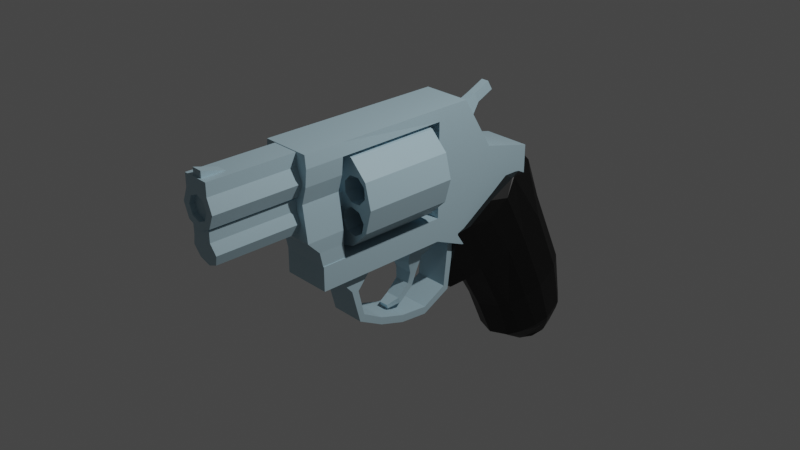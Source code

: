 # Source: Revolver_01.blend  (saved by Blender 2.90.8; exported with 4.5.12 LTS)
import bpy
from mathutils import Matrix  # noqa: F401  (used for matrix-valued properties, if any)

bpy.ops.wm.read_factory_settings(use_empty=True)
scene = bpy.context.scene
scene.name = 'Scene'

# ---- collections
col_collection = bpy.data.collections.new('Collection'); scene.collection.children.link(col_collection)

# ---- materials (node trees are filled in below, after node groups)
mat_blue_pistol_02 = bpy.data.materials.new('Blue_Pistol_02')
mat_blue_pistol_02.use_transparent_shadow = False
mat_black_pistol_02 = bpy.data.materials.new('Black_Pistol_02')
mat_black_pistol_02.use_transparent_shadow = False

# ---- material node trees
mat_blue_pistol_02.use_nodes = True; mat_blue_pistol_02.node_tree.nodes.clear()
_N = mat_blue_pistol_02.node_tree.nodes; _L = mat_blue_pistol_02.node_tree.links
n0 = _N.new('ShaderNodeBsdfPrincipled'); n0.name = 'Principled BSDF'; n0.location = (10, 300)
n0.distribution = 'GGX'
n0.subsurface_method = 'BURLEY'
n0.inputs[0].default_value = (0.4302, 0.6058, 0.686, 1.0)
n0.inputs[3].default_value = 1.45
n0.inputs[27].default_value = (0.0, 0.0, 0.0, 1.0)
n0.inputs[28].default_value = 1.0
n1 = _N.new('ShaderNodeOutputMaterial'); n1.name = 'Material Output'; n1.location = (300, 300)
_L.new(n0.outputs[0], n1.inputs[0])
n1.is_active_output = True
mat_black_pistol_02.use_nodes = True; mat_black_pistol_02.node_tree.nodes.clear()
_N = mat_black_pistol_02.node_tree.nodes; _L = mat_black_pistol_02.node_tree.links
n0 = _N.new('ShaderNodeBsdfPrincipled'); n0.name = 'Principled BSDF'; n0.location = (10, 300)
n0.distribution = 'GGX'
n0.subsurface_method = 'BURLEY'
n0.inputs[0].default_value = (0.0, 0.0, 0.0, 1.0)
n0.inputs[3].default_value = 1.45
n0.inputs[27].default_value = (0.0, 0.0, 0.0, 1.0)
n0.inputs[28].default_value = 1.0
n1 = _N.new('ShaderNodeOutputMaterial'); n1.name = 'Material Output'; n1.location = (300, 300)
_L.new(n0.outputs[0], n1.inputs[0])
n1.is_active_output = True

# ---- world
world_world = bpy.data.worlds.new('World'); scene.world = world_world
world_world.use_nodes = True; world_world.node_tree.nodes.clear()
_N = world_world.node_tree.nodes; _L = world_world.node_tree.links
n0 = _N.new('ShaderNodeOutputWorld'); n0.name = 'World Output'; n0.location = (300, 300)
n1 = _N.new('ShaderNodeBackground'); n1.name = 'Background'; n1.location = (10, 300)
n1.inputs[0].default_value = (0.05088, 0.05088, 0.05088, 1.0)
_L.new(n1.outputs[0], n0.inputs[0])
n0.is_active_output = True
world_world.color = (0.05088, 0.05088, 0.05088)
world_world.use_sun_shadow = False
world_world.sun_shadow_jitter_overblur = 0.0

# ---- cameras
cam_camera = bpy.data.cameras.new('Camera')
cam_camera.clip_end = 100.0
cam_camera.ortho_scale = 7.314

# ---- lights
light_light = bpy.data.lights.new('Light', 'POINT')
light_light.transmission_factor = 0.0
light_light.energy = 1000.0
light_light.shadow_soft_size = 0.1
light_light.shadow_maximum_resolution = 0.006
light_light.use_absolute_resolution = True

# ---- meshes
me_cylinder_002 = bpy.data.meshes.new('Cylinder.002')
me_cylinder_002.from_pydata([(0.001238, -1.347, 0.6415), (0.001238, -2.339, 0.6388), (0.1189, -1.347, 0.5928), (0.1189, -2.33, 0.5909), (0.1677, -1.347, 0.4751), (0.1677, -2.309, 0.4751), (0.1189, -1.347, 0.3574), (0.1189, -2.287, 0.3593), (0.001238, -1.347, 0.3086), (0.001238, -2.279, 0.3114), (-0.1165, -1.347, 0.3574), (-0.1165, -2.287, 0.3593), (-0.1652, -1.347, 0.4751), (-0.1652, -2.309, 0.4751), (-0.1165, -1.347, 0.5928), (-0.1165, -2.33, 0.5909), (0.001238, -1.347, 0.7572), (0.1189, -1.347, 0.7084), (0.1189, -2.33, 0.7065), (0.001238, -2.339, 0.7544), (-0.1165, -2.33, 0.7065), (-0.1165, -1.347, 0.7084), (0.001238, 2.36, -1.992), (0.001238, 2.083, -0.3339), (0.1419, 2.322, -2.004), (0.245, 2.22, -2.034), (0.3686, 1.784, -0.4686), (0.2827, 2.079, -2.076), (0.4255, 1.485, -0.6032), (0.245, 1.939, -2.117), (0.1419, 1.837, -2.148), (0.2721, 0.9662, -0.8365), (0.001238, 1.799, -2.159), (0.001238, 0.886, -0.8726), (-0.1395, 1.837, -2.148), (-0.2696, 0.9662, -0.8365), (-0.2425, 1.939, -2.117), (-0.2802, 2.079, -2.076), (-0.423, 1.485, -0.6032), (-0.2425, 2.22, -2.034), (-0.3661, 1.784, -0.4686), (-0.1395, 2.322, -2.004), (0.001238, 2.404, -1.834), (0.1896, 1.707, -2.05), (0.001238, 1.657, -2.066), (-0.1871, 1.707, -2.05), (0.3724, 2.225, -1.709), (0.4298, 1.969, -1.792), (0.2155, 1.526, -1.936), (0.001238, 1.458, -1.958), (-0.213, 1.526, -1.936), (-0.4273, 1.969, -1.792), (-0.3699, 2.225, -1.709), (0.001238, 2.48, -1.626), (0.001238, 2.404, -1.056), (0.398, 2.075, -1.166), (0.4594, 1.768, -1.275), (0.2303, 1.324, -1.465), (0.001238, 1.242, -1.494), (-0.2278, 1.324, -1.465), (-0.4569, 1.768, -1.275), (-0.3955, 2.075, -1.166), (0.001238, 1.894, 0.1666), (0.2721, 0.5873, -0.2729), (0.001238, 0.5071, -0.3722), (-0.2696, 0.5873, -0.2729), (-0.08657, 0.6182, -0.9932), (0.1333, 0.6349, -0.9857), (-0.04306, 0.6349, -0.9857), (-0.08657, 0.539, -0.8887), (0.1333, 0.5558, -0.868), (-0.04306, 0.5558, -0.868), (0.2224, 0.8006, -0.9111), (0.001238, 0.7521, -0.9329), (-0.2199, 0.8006, -0.9111), (0.001238, 0.523, -0.6305), (0.2224, 0.5715, -0.5705), (-0.2199, 0.5715, -0.5705), (0.1149, 2.04, -0.3532), (0.2705, 1.922, -0.4063), (0.3872, 1.283, -0.6939), (0.3258, 1.088, -0.7816), (-0.3234, 1.088, -0.7816), (-0.3847, 1.283, -0.6939), (-0.2681, 1.922, -0.4063), (-0.1124, 2.04, -0.3532), (0.2775, 2.312, -1.763), (0.08751, 2.359, -1.922), (0.2738, 2.219, -1.984), (0.3535, 2.222, -1.786), (0.3155, 2.063, -2.032), (0.4092, 1.993, -1.855), (0.382, 1.867, -1.896), (0.2287, 1.838, -2.082), (-0.3795, 1.867, -1.896), (-0.2262, 1.838, -2.082), (-0.313, 2.063, -2.032), (-0.4068, 1.993, -1.855), (-0.2713, 2.219, -1.984), (-0.351, 2.222, -1.786), (-0.275, 2.312, -1.763), (-0.08504, 2.359, -1.922), (0.1161, 2.444, -1.638), (0.2833, 2.331, -1.675), (0.3954, 1.816, -1.842), (0.3043, 1.632, -1.902), (-0.3018, 1.632, -1.902), (-0.393, 1.816, -1.842), (-0.2808, 2.331, -1.675), (-0.1136, 2.444, -1.638), (0.132, 2.357, -1.073), (0.2892, 2.235, -1.114), (0.4183, 1.563, -1.348), (0.3195, 1.397, -1.422), (-0.317, 1.397, -1.422), (-0.4159, 1.563, -1.348), (-0.2868, 2.235, -1.114), (-0.1295, 2.357, -1.073), (0.2466, 1.729, 0.0708), (0.1142, 1.851, 0.1473), (0.3633, 1.3, 0.1705), (0.3686, 1.323, 0.1825), (0.3615, 0.9817, 0.01182), (0.4255, 1.163, 0.00301), (0.3837, 0.9516, -0.1912), (0.3261, 0.7098, -0.2124), (-0.3812, 0.9516, -0.1912), (-0.3236, 0.7098, -0.2124), (-0.3591, 0.9817, 0.01182), (-0.423, 1.163, 0.003009), (-0.3609, 1.3, 0.1705), (-0.3661, 1.323, 0.1825), (-0.2441, 1.729, 0.0708), (-0.1118, 1.851, 0.1473), (-0.266, 0.2872, -0.2627), (-0.266, 0.2872, 1.182), (-0.266, 1.596, -0.423), (-0.266, 1.596, 0.4409), (0.2685, 0.2872, -0.2627), (0.2685, 0.2872, 1.182), (0.2685, 1.596, -0.423), (0.2685, 1.596, 0.4409), (-0.266, 0.6545, -0.423), (-0.266, 0.6545, 1.182), (0.2685, 0.6545, -0.423), (0.2685, 0.6545, 1.182), (-0.266, 1.02, 0.5886), (0.2685, 1.02, -0.423), (-0.266, 1.02, -0.423), (0.2685, 1.02, 0.5886), (-0.266, 0.2872, 1.047), (-0.266, 1.596, 0.3681), (0.2685, 1.596, 0.3681), (0.2685, 0.2872, 1.047), (0.2685, 0.6545, 1.047), (-0.266, 0.6545, 1.047), (0.2685, 1.02, 0.5035), (-0.266, 1.02, 0.5035), (-0.266, 1.596, -0.1951), (0.2685, 1.596, -0.1951), (0.2685, 0.2872, 0.0003523), (0.2685, 0.6545, 0.0003523), (-0.266, 0.6545, 0.0003523), (0.2685, 1.02, -0.1561), (-0.266, 1.02, -0.1561), (-0.266, 0.2872, 0.0003523), (-0.2816, -1.389, 1.047), (-0.266, -1.389, 1.182), (0.2685, -1.214, 0.0003523), (0.2685, -1.214, -0.2627), (-0.266, -1.214, -0.2627), (0.2685, -1.389, 1.182), (0.284, -1.389, 1.047), (-0.266, -1.214, 0.0003523), (-0.2816, -0.9627, 1.047), (-0.266, -0.9627, 1.182), (0.2685, -0.9627, 1.182), (0.284, -0.9627, 1.047), (0.2685, -0.8945, -0.2627), (-0.266, -0.8945, -0.2627), (-0.266, -0.8945, 0.0003523), (0.2685, -0.8945, 0.0003523), (0.2613, -1.207, -0.04012), (-0.2588, -1.207, -0.04012), (-0.2588, -0.9423, -0.04012), (0.2613, -0.9423, -0.04012), (-0.266, -0.9627, 0.3006), (-0.266, -1.389, 0.3006), (0.2685, -1.389, 0.3006), (0.2685, -0.9627, 0.3006), (-0.2588, -0.9627, 0.1574), (0.2613, -1.251, 0.1574), (-0.2588, -1.251, 0.1574), (0.2613, -0.9627, 0.1574), (-0.2055, -1.389, 0.6769), (0.208, -0.9627, 0.6769), (-0.2055, -0.9627, 0.6769), (0.208, -1.389, 0.6769), (-0.2624, -1.389, 0.8618), (0.2648, -0.9627, 0.8618), (-0.2624, -0.9627, 0.8618), (0.2648, -1.389, 0.8618), (0.001238, -1.381, 1.1), (0.001238, -2.346, 1.017), (0.1514, -1.381, 1.038), (0.09303, -2.346, 0.9793), (0.2136, -1.381, 0.8875), (0.1311, -2.346, 0.8875), (0.1514, -1.381, 0.7374), (0.09303, -2.346, 0.7957), (0.001238, -1.381, 0.6752), (0.001238, -2.346, 0.7577), (-0.1489, -1.381, 0.7374), (-0.09056, -2.346, 0.7957), (-0.2111, -1.381, 0.8875), (-0.1286, -2.346, 0.8875), (-0.1489, -1.381, 1.038), (-0.09056, -2.346, 0.9793), (0.001238, -1.381, 1.176), (0.1514, -1.381, 1.176), (0.1514, -2.346, 1.176), (0.001238, -2.346, 1.176), (-0.1489, -2.346, 1.176), (-0.1489, -1.381, 1.176), (0.1514, -2.346, 1.038), (0.001238, -2.346, 1.1), (0.2136, -2.346, 0.8875), (0.1514, -2.346, 0.7374), (0.001238, -2.346, 0.6752), (-0.1489, -2.346, 0.7374), (-0.2111, -2.346, 0.8875), (-0.1489, -2.346, 1.038), (0.09303, -2.29, 0.9793), (0.001238, -2.29, 1.017), (0.1311, -2.29, 0.8875), (0.09303, -2.29, 0.7957), (0.001238, -2.29, 0.7577), (-0.09056, -2.29, 0.7957), (-0.1286, -2.29, 0.8875), (-0.09056, -2.29, 0.9793), (-0.05598, -2.324, 1.129), (-0.05598, -2.324, 1.247), (-0.05598, -2.051, 1.051), (-0.05598, -2.051, 1.169), (0.05845, -2.324, 1.129), (0.05845, -2.324, 1.247), (0.05845, -2.051, 1.129), (0.05845, -2.051, 1.169), (0.1999, 0.5991, -0.3092), (0.1999, -0.8166, -0.4519), (0.1999, -0.7187, -0.8265), (0.1999, -0.4318, -0.9801), (0.1999, -0.1401, -1.074), (0.1999, 0.1817, -1.105), (0.1999, 0.5176, -0.9329), (-0.18, 0.5991, -0.3092), (-0.18, -0.8166, -0.4519), (-0.18, -0.7187, -0.8265), (-0.18, -0.4318, -0.9801), (-0.18, -0.1401, -1.074), (-0.18, 0.1817, -1.105), (-0.18, 0.5176, -0.9329), (0.1999, 0.5154, -0.3072), (0.1999, -0.7352, -0.4712), (0.1999, -0.6656, -0.7618), (0.1999, -0.4318, -0.8965), (0.1999, -0.1401, -0.9902), (0.1999, 0.1817, -1.021), (0.1999, 0.458, -0.8742), (-0.18, 0.5154, -0.3072), (-0.18, -0.7352, -0.4712), (-0.18, -0.6656, -0.7618), (-0.18, -0.4318, -0.8965), (-0.18, -0.1401, -0.9902), (-0.18, 0.1817, -1.021), (-0.18, 0.458, -0.8742), (0.1999, -1.038, -0.1992), (-0.18, -1.038, -0.1992), (0.1999, -0.514, -0.2057), (-0.18, -0.514, -0.2057), (-0.1461, 0.9186, 0.6262), (-0.1461, 0.6694, 1.077), (-0.06604, 0.961, 0.8525), (-0.06604, 0.8622, 1.016), (0.1486, 0.9186, 0.6262), (0.1486, 0.6694, 1.077), (0.06852, 0.961, 0.8525), (0.06852, 0.8622, 1.016), (-0.04197, 1.017, 1.1), (-0.04197, 1.081, 0.9953), (0.04445, 1.081, 0.9953), (0.04445, 1.017, 1.1), (-0.04197, 1.215, 1.19), (-0.04197, 1.278, 1.085), (0.04445, 1.278, 1.085), (0.04445, 1.215, 1.19), (0.001238, 0.1957, 1.066), (0.001238, -0.8489, 1.066), (0.2624, 0.1957, 0.9964), (0.2624, -0.8489, 0.9964), (0.4536, 0.1957, 0.8052), (0.4536, -0.8489, 0.8052), (0.5235, 0.1957, 0.5441), (0.5235, -0.8489, 0.5441), (0.4536, 0.1957, 0.2829), (0.4536, -0.8489, 0.2829), (0.2624, 0.1957, 0.09174), (0.2624, -0.8489, 0.09174), (0.001238, 0.1957, 0.02177), (0.001238, -0.8489, 0.02177), (-0.2599, 0.1957, 0.09174), (-0.2599, -0.8489, 0.09174), (-0.4511, 0.1957, 0.2829), (-0.4511, -0.8489, 0.2829), (-0.5211, 0.1957, 0.5441), (-0.5211, -0.8489, 0.5441), (-0.4511, 0.1957, 0.8052), (-0.4511, -0.8489, 0.8052), (-0.2599, 0.1957, 0.9964), (-0.2599, -0.8489, 0.9964), (0.3596, -0.8489, 0.4733), (0.3596, 0.1957, 0.4733), (0.3006, -0.8489, 0.2071), (0.3006, 0.1957, 0.2071), (0.1903, -0.8489, 0.2315), (0.1903, 0.1957, 0.2315), (0.2493, -0.8489, 0.4977), (0.2493, 0.1957, 0.4977), (0.4203, -0.8489, 0.378), (0.4203, 0.1957, 0.378), (0.1541, -0.8489, 0.437), (0.1541, 0.1957, 0.437), (0.3958, -0.8489, 0.2678), (0.3958, 0.1957, 0.2678), (0.1297, -0.8489, 0.3268), (0.1297, 0.1957, 0.3268), (-0.163, -0.8489, 0.3524), (-0.163, 0.1957, 0.3524), (-0.1031, -0.8489, 0.7739), (-0.1031, 0.1957, 0.7739), (-0.1463, -0.8489, 0.8782), (-0.1463, 0.1957, 0.8782), (-0.09466, 0.1957, 0.7704), (0.1488, -0.8489, 0.8782), (0.1488, 0.1957, 0.8782), (-0.2393, -0.8489, 0.2691), (-0.2393, 0.1957, 0.2691), (-0.1679, -0.8489, 0.4652), (-0.1679, 0.1957, 0.4652), (-0.2511, -0.8489, 0.5415), (-0.2511, 0.1957, 0.5415), (-0.4353, -0.8489, 0.3405), (-0.4353, 0.1957, 0.3405), (0.1056, -0.8489, 0.7739), (0.09772, -0.8489, 0.7706), (0.1056, 0.1957, 0.7739), (0.1056, -0.8489, 0.9826), (0.1056, 0.1957, 0.9826), (0.001238, -0.8489, 0.7307), (0.001238, 0.1957, 0.7307), (0.001238, -0.8489, 1.026), (0.001238, 0.1957, 1.026), (-0.364, -0.8489, 0.5366), (-0.364, 0.1957, 0.5366), (-0.4403, -0.8489, 0.4533), (-0.4403, 0.1957, 0.4533), (-0.1031, -0.8489, 0.9826), (-0.1031, 0.1957, 0.9826), (-0.3521, -0.8489, 0.2642), (-0.3521, 0.1957, 0.2642), (0.2536, -0.8489, 0.5466), (0.2511, 0.1957, 0.5175), (-0.2143, -0.8489, 0.839), (-0.189, 0.1957, 0.8536), (-0.1456, -0.8489, 0.7494), (-0.1203, 0.1957, 0.764), (0.3665, -0.8489, 0.5514), (0.3639, 0.1957, 0.5224), (-0.01506, -0.8489, 0.3582), (-0.1148, -0.8489, 0.3268), (-0.03895, 0.1957, 0.3749), (-0.1228, -0.8489, 0.3242), (-0.1467, 0.1957, 0.341), (-0.1604, -0.8489, 0.6374), (-0.1351, 0.1957, 0.652), (0.1704, -0.8489, 0.6229), (0.1678, 0.1957, 0.5938), (-0.175, -0.8489, 0.2241), (-0.1989, 0.1957, 0.2408), (-0.3263, -0.8489, 0.8538), (-0.301, 0.1957, 0.8683), (0.4428, -0.8489, 0.6347), (0.4402, 0.1957, 0.6057), (-0.141, -0.8489, 0.1163), (-0.1649, 0.1957, 0.1331), (0.08513, -0.8489, 0.3059), (0.06124, 0.1957, 0.3227), (-0.25, -0.8489, 0.5687), (-0.2248, 0.1957, 0.5832), (0.1655, -0.8489, 0.7358), (0.163, 0.1957, 0.7067), (0.4379, -0.8489, 0.7476), (0.4354, 0.1957, 0.7185), (-0.04083, -0.8489, 0.06414), (-0.06472, 0.1957, 0.08088), (-0.4159, -0.8489, 0.785), (-0.3907, 0.1957, 0.7996), (0.1191, -0.8489, 0.1982), (0.09519, 0.1957, 0.2149), (-0.362, -0.8489, 0.5834), (-0.3368, 0.1957, 0.598), (0.2418, -0.8489, 0.819), (0.2393, 0.1957, 0.79), (0.3547, -0.8489, 0.8239), (0.3521, 0.1957, 0.7949), (0.06691, -0.8489, 0.09805), (0.04302, 0.1957, 0.1148), (-0.4307, -0.8489, 0.673), (-0.4055, 0.1957, 0.6876), (0.001238, 0.3206, 0.6902), (0.001238, -0.9739, 0.6902), (0.1278, 0.3206, 0.6171), (0.1278, -0.9739, 0.6171), (0.1278, 0.3206, 0.471), (0.1278, -0.9739, 0.471), (0.001238, 0.3206, 0.3979), (0.001238, -0.9739, 0.3979), (-0.1253, 0.3206, 0.471), (-0.1253, -0.9739, 0.471), (-0.1253, 0.3206, 0.6171), (-0.1253, -0.9739, 0.6171), (-0.1296, 0.01053, -0.4708), (-0.1973, -0.03249, -0.1556), (-0.1296, 0.195, -0.4353), (-0.1973, 0.4395, -0.2728), (0.1321, 0.01053, -0.4708), (0.1998, -0.03249, -0.1556), (0.1321, 0.195, -0.4353), (0.1998, 0.4395, -0.2728), (-0.08578, 0.03988, -0.7258), (-0.08578, 0.09536, -0.7802), (0.08826, 0.03988, -0.7258), (0.08826, 0.09536, -0.7802), (0.108, 0.1434, -0.6065), (-0.1055, 0.1434, -0.6065), (-0.1055, 0.05507, -0.5996), (0.108, 0.05507, -0.5996), (-0.05187, -0.2265, -0.9001), (-0.05187, -0.2146, -0.9433), (0.05434, -0.2265, -0.9001), (0.05434, -0.2146, -0.9433), (-0.08093, -0.09552, -0.8519), (0.08341, -0.09552, -0.8519), (0.08341, -0.05743, -0.9165), (-0.08093, -0.05743, -0.9165)], [], [(1, 3, 18, 19), (2, 3, 5, 4), (4, 5, 7, 6), (6, 7, 9, 8), (8, 9, 11, 10), (10, 11, 13, 12), (3, 1, 15, 13, 11, 9, 7, 5), (12, 13, 15, 14), (15, 1, 19, 20), (0, 2, 4, 6, 8, 10, 12, 14), (16, 19, 18, 17), (21, 20, 19, 16), (14, 15, 20, 21), (0, 14, 21, 16), (2, 0, 16, 17), (3, 2, 17, 18), (26, 79, 118, 121), (113, 81, 31, 57), (111, 110, 78, 79), (31, 81, 125, 63), (115, 83, 38, 60), (55, 26, 28, 56), (57, 31, 33, 58), (38, 83, 126, 129), (117, 85, 23, 54), (58, 33, 35, 59), (74, 73, 66, 68), (23, 85, 133, 62), (60, 61, 52, 51), (22, 24, 25, 27, 29, 30, 32, 34, 36, 37, 39, 41), (101, 109, 53, 42), (99, 52, 108, 100), (97, 51, 52, 99), (45, 50, 106, 95), (94, 107, 51, 97), (32, 44, 45, 34), (30, 43, 44, 32), (93, 105, 48, 43), (91, 47, 104, 92), (89, 46, 47, 91), (42, 53, 102, 87), (86, 103, 46, 89), (58, 59, 50, 49), (109, 117, 54, 53), (52, 61, 116, 108), (57, 58, 49, 48), (55, 56, 47, 46), (107, 115, 60, 51), (50, 59, 114, 106), (111, 103, 102, 110), (105, 113, 57, 48), (47, 56, 112, 104), (25, 88, 90, 27), (24, 87, 88, 25), (27, 90, 93, 29), (29, 93, 43, 30), (34, 45, 95, 36), (43, 48, 49, 44), (44, 49, 50, 45), (37, 96, 98, 39), (36, 95, 96, 37), (39, 98, 101, 41), (41, 101, 42, 22), (103, 111, 55, 46), (60, 38, 40, 61), (119, 62, 133, 130, 128, 127, 65, 64, 63, 125, 122, 120), (28, 26, 121, 123), (82, 35, 65, 127), (56, 28, 80, 112), (22, 42, 87, 24), (54, 23, 78, 110), (40, 38, 129, 131), (61, 40, 84, 116), (80, 28, 123, 124), (84, 40, 131, 132), (59, 35, 82, 114), (73, 72, 67, 66), (66, 67, 70, 69), (68, 66, 69, 71), (76, 75, 69, 70), (77, 74, 68, 71), (72, 76, 70, 67), (75, 77, 71, 69), (64, 65, 77, 75), (31, 63, 76, 72), (65, 35, 74, 77), (63, 64, 75, 76), (33, 31, 72, 73), (35, 33, 73, 74), (103, 86, 87, 102), (105, 93, 92, 104), (107, 94, 95, 106), (109, 101, 100, 108), (99, 100, 101, 98), (97, 99, 98, 96), (94, 97, 96, 95), (91, 92, 93, 90), (89, 91, 90, 88), (86, 89, 88, 87), (113, 105, 104, 112), (115, 107, 106, 114), (117, 109, 108, 116), (53, 54, 110, 102), (113, 112, 80, 81), (115, 114, 82, 83), (117, 116, 84, 85), (111, 79, 26, 55), (121, 118, 119, 120), (123, 121, 120, 122), (124, 123, 122, 125), (129, 126, 127, 128), (131, 129, 128, 130), (132, 131, 130, 133), (80, 124, 125, 81), (84, 132, 133, 85), (118, 79, 78, 119), (82, 127, 126, 83), (78, 23, 62, 119), (157, 146, 137, 151), (151, 137, 141, 152), (154, 145, 139, 153), (179, 178, 169, 170), (142, 144, 138, 134), (145, 143, 135, 139), (149, 146, 143, 145), (148, 147, 144, 142), (156, 149, 145, 154), (150, 135, 143, 155), (152, 141, 149, 156), (136, 140, 147, 148), (141, 137, 146, 149), (155, 143, 146, 157), (162, 155, 157, 164), (159, 152, 156, 163), (165, 150, 155, 162), (163, 156, 154, 161), (160, 153, 150, 165), (161, 154, 153, 160), (158, 151, 152, 159), (164, 157, 151, 158), (148, 164, 158, 136), (136, 158, 159, 140), (144, 161, 160, 138), (175, 174, 166, 167), (147, 163, 161, 144), (134, 165, 162, 142), (140, 159, 163, 147), (142, 162, 164, 148), (172, 171, 167, 166), (169, 168, 173, 170), (181, 180, 173, 168), (176, 175, 167, 171), (177, 176, 171, 172), (178, 181, 168, 169), (180, 179, 170, 173), (192, 190, 184, 183), (150, 153, 177, 174), (153, 139, 176, 177), (139, 135, 175, 176), (135, 150, 174, 175), (165, 134, 179, 180), (138, 160, 181, 178), (160, 165, 180, 181), (134, 138, 178, 179), (184, 185, 182, 183), (193, 191, 182, 185), (190, 193, 185, 184), (191, 192, 183, 182), (197, 194, 187, 188), (196, 195, 189, 186), (195, 197, 188, 189), (194, 196, 186, 187), (188, 187, 192, 191), (186, 189, 193, 190), (189, 188, 191, 193), (187, 186, 190, 192), (198, 200, 196, 194), (199, 201, 197, 195), (200, 199, 195, 196), (201, 198, 194, 197), (172, 166, 198, 201), (174, 177, 199, 200), (177, 172, 201, 199), (166, 174, 200, 198), (204, 202, 218, 219), (204, 224, 226, 206), (206, 226, 227, 208), (208, 227, 228, 210), (210, 228, 229, 212), (212, 229, 230, 214), (203, 217, 239, 233), (214, 230, 231, 216), (202, 216, 223, 218), (202, 204, 206, 208, 210, 212, 214, 216), (218, 221, 220, 219), (223, 222, 221, 218), (224, 204, 219, 220), (231, 225, 221, 222), (225, 224, 220, 221), (216, 231, 222, 223), (203, 205, 224, 225), (205, 207, 226, 224), (207, 209, 227, 226), (209, 211, 228, 227), (211, 213, 229, 228), (213, 215, 230, 229), (215, 217, 231, 230), (217, 203, 225, 231), (232, 233, 239, 238, 237, 236, 235, 234), (215, 213, 237, 238), (211, 209, 235, 236), (207, 205, 232, 234), (217, 215, 238, 239), (213, 211, 236, 237), (209, 207, 234, 235), (205, 203, 233, 232), (240, 241, 243, 242), (242, 243, 247, 246), (246, 247, 245, 244), (244, 245, 241, 240), (242, 246, 244, 240), (247, 243, 241, 245), (254, 253, 260, 261), (252, 251, 258, 259), (250, 249, 256, 257), (248, 254, 261, 255), (253, 252, 259, 260), (251, 250, 257, 258), (268, 275, 274, 267), (266, 273, 272, 265), (264, 271, 270, 263), (262, 269, 275, 268), (267, 274, 273, 266), (265, 272, 271, 264), (255, 269, 262, 248), (261, 275, 269, 255), (254, 268, 267, 253), (248, 262, 268, 254), (256, 270, 271, 257), (257, 271, 272, 258), (250, 264, 263, 249), (258, 272, 273, 259), (251, 265, 264, 250), (256, 249, 276, 277), (259, 273, 274, 260), (252, 266, 265, 251), (260, 274, 275, 261), (253, 267, 266, 252), (276, 278, 279, 277), (263, 270, 279, 278), (249, 263, 278, 276), (270, 256, 277, 279), (280, 281, 283, 282), (283, 287, 291, 288), (286, 287, 285, 284), (284, 285, 281, 280), (282, 286, 284, 280), (287, 283, 281, 285), (288, 291, 295, 292), (282, 283, 288, 289), (287, 286, 290, 291), (286, 282, 289, 290), (293, 292, 295, 294), (289, 288, 292, 293), (291, 290, 294, 295), (290, 289, 293, 294), (296, 297, 299, 298), (298, 299, 301, 300), (300, 301, 303, 302), (302, 303, 305, 304), (304, 305, 307, 306), (306, 307, 309, 308), (308, 309, 311, 310), (310, 311, 313, 312), (312, 313, 315, 314), (299, 343, 353, 354, 399, 411, 413, 401, 391, 303, 301), (316, 317, 319, 318), (296, 298, 300, 302, 392, 402, 414, 412, 400, 355, 344, 357, 361, 367, 341, 318), (361, 360, 366, 367), (396, 395, 378, 380), (329, 328, 320, 321), (390, 389, 405, 406), (373, 372, 389, 390), (380, 378, 379, 381, 382), (337, 336, 347, 348), (367, 366, 340, 341), (339, 338, 358, 359, 342), (382, 381, 387, 388), (410, 409, 397, 398), (400, 399, 385, 386), (388, 387, 393, 394), (386, 385, 370, 371), (359, 358, 354, 353, 355), (406, 405, 417, 418), (318, 341, 339, 342, 375, 373, 390, 406, 418, 316), (316, 418, 410, 398, 384, 375, 342, 359, 355, 400, 386, 371, 377, 392, 302, 304, 329, 321, 327, 331, 335, 396, 380, 382, 337, 348, 350, 363, 365, 314), (314, 365, 352, 369, 346, 337, 382, 388, 310, 312), (310, 388, 394, 404, 416, 408, 396, 335, 325, 323, 333, 329, 304, 306, 308), (414, 413, 411, 412), (412, 411, 399, 400), (321, 320, 326, 327), (355, 353, 343, 344), (375, 374, 372, 373), (352, 351, 368, 369), (402, 401, 413, 414), (394, 393, 403, 404), (346, 345, 336, 337), (404, 403, 415, 416), (408, 407, 395, 396), (384, 383, 374, 375), (303, 391, 376, 370, 385, 399, 354, 358, 338, 374, 383, 397, 409, 417, 317, 315, 364, 362, 349, 347, 336, 379, 378, 395, 334, 330, 326, 320, 328, 305), (305, 328, 332, 322, 324, 334, 395, 407, 307), (307, 407, 415, 403, 393, 387, 381, 379, 336, 345, 368, 351, 364, 315, 313, 311, 309), (317, 417, 405, 389, 372, 374, 338, 340, 366, 360, 356, 343, 299, 297, 319), (363, 362, 364, 365), (357, 356, 360, 361), (341, 340, 338, 339), (333, 332, 328, 329), (348, 347, 349, 350), (325, 324, 322, 323), (377, 376, 391, 392), (418, 417, 409, 410), (416, 415, 407, 408), (327, 326, 330, 331), (398, 397, 383, 384), (344, 343, 356, 357), (350, 349, 362, 363), (369, 368, 345, 346), (323, 322, 332, 333), (371, 370, 376, 377), (392, 391, 401, 402), (331, 330, 334, 335), (365, 364, 351, 352), (335, 334, 324, 325), (318, 319, 297, 296), (314, 315, 317, 316), (419, 420, 422, 421), (421, 422, 424, 423), (423, 424, 426, 425), (425, 426, 428, 427), (422, 420, 430, 428, 426, 424), (427, 428, 430, 429), (429, 430, 420, 419), (419, 421, 423, 425, 427, 429), (431, 432, 434, 433), (433, 434, 438, 437), (437, 438, 436, 435), (435, 436, 432, 431), (444, 443, 442, 440), (438, 434, 432, 436), (452, 451, 447, 449), (445, 444, 440, 439), (443, 446, 441, 442), (446, 445, 439, 441), (435, 431, 445, 446), (437, 435, 446, 443), (431, 433, 444, 445), (433, 437, 443, 444), (448, 450, 449, 447), (454, 453, 450, 448), (453, 452, 449, 450), (451, 454, 448, 447), (439, 440, 454, 451), (442, 441, 452, 453), (440, 442, 453, 454), (441, 439, 451, 452)])
me_cylinder_002.polygons.foreach_set('material_index', [0, 0, 0, 0, 0, 0, 0, 0, 0, 0, 0, 0, 0, 0, 0, 0, 1, 1, 1, 1, 1, 1, 1, 1, 1, 1, 1, 1, 1, 1, 1, 1, 1, 1, 1, 1, 1, 1, 1, 1, 1, 1, 1, 1, 1, 1, 1, 1, 1, 1, 1, 1, 1, 1, 1, 1, 1, 1, 1, 1, 1, 1, 1, 1, 1, 1, 1, 1, 1, 1, 1, 1, 1, 1, 1, 1, 1, 1, 1, 1, 1, 1, 1, 1, 1, 1, 1, 1, 1, 1, 1, 1, 1, 1, 1, 1, 1, 1, 1, 1, 1, 1, 1, 1, 1, 1, 1, 1, 1, 1, 1, 1, 1, 1, 1, 1, 1, 1, 0, 0, 0, 0, 0, 0, 0, 0, 0, 0, 0, 0, 0, 0, 0, 0, 0, 0, 0, 0, 0, 0, 0, 0, 0, 0, 0, 0, 0, 0, 0, 0, 0, 0, 0, 0, 0, 0, 0, 0, 0, 0, 0, 0, 0, 0, 0, 0, 0, 0, 0, 0, 0, 0, 0, 0, 0, 0, 0, 0, 0, 0, 0, 0, 0, 0, 0, 0, 0, 0, 0, 0, 0, 0, 0, 0, 0, 0, 0, 0, 0, 0, 0, 0, 0, 0, 0, 0, 0, 0, 0, 0, 0, 0, 0, 0, 0, 0, 0, 0, 0, 0, 0, 0, 0, 0, 0, 0, 0, 0, 0, 0, 0, 0, 0, 0, 0, 0, 0, 0, 0, 0, 0, 0, 0, 0, 0, 0, 0, 0, 0, 0, 0, 0, 0, 0, 0, 0, 0, 0, 0, 0, 0, 0, 0, 0, 0, 0, 0, 0, 0, 0, 0, 0, 0, 0, 0, 0, 0, 0, 0, 0, 0, 0, 0, 0, 0, 0, 0, 0, 0, 0, 0, 0, 0, 0, 0, 0, 0, 0, 0, 0, 0, 0, 0, 0, 0, 0, 0, 0, 0, 0, 0, 0, 0, 0, 0, 0, 0, 0, 0, 0, 0, 0, 0, 0, 0, 0, 0, 0, 0, 0, 0, 0, 0, 0, 0, 0, 0, 0, 0, 0, 0, 0, 0, 0, 0, 0, 0, 0, 0, 0, 0, 0, 0, 0, 0, 0, 0, 0, 0, 0, 0, 0, 0, 0, 0, 0])
_uv = me_cylinder_002.uv_layers.new(name='UVMap')
_uv.uv.foreach_set('vector', [0.25, 0.49, 0.4197, 0.4197, 0.4197, 0.4197, 0.25, 0.49, 0.875, 0.5, 0.875, 1.0, 0.75, 1.0, 0.75, 0.5, 0.75, 0.5, 0.75, 1.0, 0.625, 1.0, 0.625, 0.5, 0.625, 0.5, 0.625, 1.0, 0.5, 1.0, 0.5, 0.5, 0.5, 0.5, 0.5, 1.0, 0.375, 1.0, 0.375, 0.5, 0.375, 0.5, 0.375, 1.0, 0.25, 1.0, 0.25, 0.5, 0.4197, 0.4197, 0.25, 0.49, 0.08029, 0.4197, 0.01, 0.25, 0.08029, 0.08029, 0.25, 0.01, 0.4197, 0.08029, 0.49, 0.25, 0.25, 0.5, 0.25, 1.0, 0.125, 1.0, 0.125, 0.5, 0.08029, 0.4197, 0.25, 0.49, 0.25, 0.49, 0.08029, 0.4197, 0.75, 0.49, 0.9197, 0.4197, 0.99, 0.25, 0.9197, 0.08029, 0.75, 0.01, 0.5803, 0.08029, 0.51, 0.25, 0.5803, 0.4197, 1.0, 0.5, 1.0, 1.0, 0.875, 1.0, 0.875, 0.5, 0.125, 0.5, 0.125, 1.0, 0.0, 1.0, 0.0, 0.5, 0.125, 0.5, 0.125, 1.0, 0.125, 1.0, 0.125, 0.5, 0.75, 0.49, 0.5803, 0.4197, 0.5803, 0.4197, 0.75, 0.49, 0.9197, 0.4197, 0.75, 0.49, 0.75, 0.49, 0.9197, 0.4197, 0.875, 1.0, 0.875, 0.5, 0.875, 0.5, 0.875, 1.0, 0.8333, 1.0, 0.886, 1.0, 0.8959, 1.0, 0.8333, 1.0, 0.6276, 0.7618, 0.6297, 1.0, 0.5833, 1.0, 0.5833, 0.7618, 0.8874, 0.7618, 0.9524, 0.7618, 0.9553, 1.0, 0.886, 1.0, 0.5833, 1.0, 0.6297, 1.0, 0.6299, 1.0, 0.5833, 1.0, 0.3057, 0.7618, 0.3061, 1.0, 0.25, 1.0, 0.25, 0.7618, 0.8333, 0.7618, 0.8333, 1.0, 0.75, 1.0, 0.75, 0.7618, 0.5833, 0.7618, 0.5833, 1.0, 0.5, 1.0, 0.5, 0.7618, 0.25, 1.0, 0.3061, 1.0, 0.3103, 1.0, 0.25, 1.0, 0.04756, 0.7618, 0.04466, 1.0, 7.451e-08, 1.0, 7.451e-08, 0.7618, 0.5, 0.7618, 0.5, 1.0, 0.4167, 1.0, 0.4167, 0.7618, 0.4167, 1.0, 0.5, 1.0, 0.5, 1.0, 0.4167, 1.0, 7.451e-08, 1.0, 0.04466, 1.0, 0.0444, 1.0, 7.451e-08, 1.0, 0.25, 0.7618, 0.1667, 0.7618, 0.1667, 0.5927, 0.25, 0.5927, 0.75, 0.49, 0.87, 0.4578, 0.9578, 0.37, 0.99, 0.25, 0.9578, 0.13, 0.87, 0.04215, 0.75, 0.01, 0.63, 0.04215, 0.5422, 0.13, 0.51, 0.25, 0.5422, 0.37, 0.63, 0.4578, 0.04011, 0.5212, 0.04467, 0.5927, 7.451e-08, 0.5927, 7.451e-08, 0.5412, 0.1667, 0.5711, 0.1667, 0.5927, 0.1193, 0.5927, 0.1222, 0.5701, 0.25, 0.5723, 0.25, 0.5927, 0.1667, 0.5927, 0.1667, 0.5711, 0.4167, 0.5412, 0.4167, 0.5927, 0.3695, 0.5927, 0.3797, 0.5181, 0.2965, 0.5722, 0.2999, 0.5927, 0.25, 0.5927, 0.25, 0.5723, 0.5, 0.5, 0.5, 0.5412, 0.4167, 0.5412, 0.4167, 0.5, 0.5833, 0.5, 0.5833, 0.5412, 0.5, 0.5412, 0.5, 0.5, 0.6203, 0.5181, 0.6305, 0.5927, 0.5833, 0.5927, 0.5833, 0.5412, 0.75, 0.5723, 0.75, 0.5927, 0.7001, 0.5927, 0.7035, 0.5722, 0.8333, 0.5711, 0.8333, 0.5927, 0.75, 0.5927, 0.75, 0.5723, 1.0, 0.5412, 1.0, 0.5927, 0.9553, 0.5927, 0.9599, 0.5212, 0.8778, 0.5701, 0.8807, 0.5927, 0.8333, 0.5927, 0.8333, 0.5711, 0.5, 0.7618, 0.4167, 0.7618, 0.4167, 0.5927, 0.5, 0.5927, 0.04467, 0.5927, 0.04756, 0.7618, 7.451e-08, 0.7618, 7.451e-08, 0.5927, 0.1667, 0.5927, 0.1667, 0.7618, 0.1126, 0.7618, 0.1193, 0.5927, 0.5833, 0.7618, 0.5, 0.7618, 0.5, 0.5927, 0.5833, 0.5927, 0.8333, 0.7618, 0.75, 0.7618, 0.75, 0.5927, 0.8333, 0.5927, 0.2999, 0.5927, 0.3057, 0.7618, 0.25, 0.7618, 0.25, 0.5927, 0.4167, 0.5927, 0.4167, 0.7618, 0.3724, 0.7618, 0.3695, 0.5927, 0.8874, 0.7618, 0.8807, 0.5927, 0.9553, 0.5927, 0.9524, 0.7618, 0.6305, 0.5927, 0.6276, 0.7618, 0.5833, 0.7618, 0.5833, 0.5927, 0.75, 0.5927, 0.75, 0.7618, 0.6943, 0.7618, 0.7001, 0.5927, 0.8333, 0.5, 0.8333, 0.5144, 0.75, 0.5142, 0.75, 0.5, 0.9167, 0.5, 0.9518, 0.5145, 0.8333, 0.5144, 0.8333, 0.5, 0.75, 0.5, 0.75, 0.5142, 0.6315, 0.5137, 0.6667, 0.5, 0.6667, 0.5, 0.6278, 0.5197, 0.5833, 0.5412, 0.5833, 0.5, 0.4167, 0.5, 0.4167, 0.5412, 0.3722, 0.5197, 0.3333, 0.5, 0.5833, 0.5412, 0.5833, 0.5927, 0.5, 0.5927, 0.5, 0.5412, 0.5, 0.5412, 0.5, 0.5927, 0.4167, 0.5927, 0.4167, 0.5412, 0.25, 0.5, 0.25, 0.5142, 0.1667, 0.5144, 0.1667, 0.5, 0.3333, 0.5, 0.3685, 0.5137, 0.25, 0.5142, 0.25, 0.5, 0.1667, 0.5, 0.1667, 0.5144, 0.0482, 0.5145, 0.08333, 0.5, 0.08333, 0.5, 0.04388, 0.5202, 7.451e-08, 0.5412, 7.451e-08, 0.5, 0.8807, 0.5927, 0.8874, 0.7618, 0.8333, 0.7618, 0.8333, 0.5927, 0.25, 0.7618, 0.25, 1.0, 0.1667, 1.0, 0.1667, 0.7618, 0.3139, 0.4729, 0.25, 0.49, 0.1861, 0.4729, 0.04514, 0.3678, 0.04628, 0.2033, 0.08087, 0.09128, 0.13, 0.04215, 0.25, 0.01, 0.37, 0.04215, 0.4191, 0.09128, 0.4537, 0.2033, 0.4549, 0.3678, 0.75, 1.0, 0.8333, 1.0, 0.8333, 1.0, 0.75, 1.0, 0.3703, 1.0, 0.4167, 1.0, 0.4167, 1.0, 0.3701, 1.0, 0.75, 0.7618, 0.75, 1.0, 0.6939, 1.0, 0.6943, 0.7618, 1.0, 0.5, 1.0, 0.5412, 0.9561, 0.5202, 0.9167, 0.5, 1.0, 0.7618, 1.0, 1.0, 0.9553, 1.0, 0.9524, 0.7618, 0.1667, 1.0, 0.25, 1.0, 0.25, 1.0, 0.1667, 1.0, 0.1667, 0.7618, 0.1667, 1.0, 0.114, 1.0, 0.1126, 0.7618, 0.6939, 1.0, 0.75, 1.0, 0.75, 1.0, 0.6897, 1.0, 0.114, 1.0, 0.1667, 1.0, 0.1667, 1.0, 0.1041, 1.0, 0.4167, 0.7618, 0.4167, 1.0, 0.3703, 1.0, 0.3724, 0.7618, 0.5, 1.0, 0.5833, 1.0, 0.5833, 1.0, 0.5, 1.0, 0.5, 1.0, 0.5833, 1.0, 0.5833, 1.0, 0.5, 1.0, 0.4167, 1.0, 0.5, 1.0, 0.5, 1.0, 0.4167, 1.0, 0.37, 0.04215, 0.25, 0.01, 0.25, 0.01, 0.37, 0.04215, 0.4167, 1.0, 0.4167, 1.0, 0.4167, 1.0, 0.4167, 1.0, 0.5833, 1.0, 0.5833, 1.0, 0.5833, 1.0, 0.5833, 1.0, 0.25, 0.01, 0.13, 0.04215, 0.13, 0.04215, 0.25, 0.01, 0.25, 0.01, 0.13, 0.04215, 0.13, 0.04215, 0.25, 0.01, 0.5833, 1.0, 0.5833, 1.0, 0.5833, 1.0, 0.5833, 1.0, 0.4167, 1.0, 0.4167, 1.0, 0.4167, 1.0, 0.4167, 1.0, 0.37, 0.04215, 0.25, 0.01, 0.25, 0.01, 0.37, 0.04215, 0.5, 1.0, 0.5833, 1.0, 0.5833, 1.0, 0.5, 1.0, 0.4167, 1.0, 0.5, 1.0, 0.5, 1.0, 0.4167, 1.0, 0.8807, 0.5927, 0.8778, 0.5701, 0.9599, 0.5212, 0.9553, 0.5927, 0.6305, 0.5927, 0.6203, 0.5181, 0.7035, 0.5722, 0.7001, 0.5927, 0.2999, 0.5927, 0.2965, 0.5722, 0.3797, 0.5181, 0.3695, 0.5927, 0.04467, 0.5927, 0.04011, 0.5212, 0.1222, 0.5701, 0.1193, 0.5927, 0.1667, 0.5711, 0.1222, 0.5701, 0.0482, 0.5145, 0.1667, 0.5144, 0.25, 0.5723, 0.1667, 0.5711, 0.1667, 0.5144, 0.25, 0.5142, 0.2965, 0.5722, 0.25, 0.5723, 0.25, 0.5142, 0.3685, 0.5137, 0.75, 0.5723, 0.7035, 0.5722, 0.6315, 0.5137, 0.75, 0.5142, 0.8333, 0.5711, 0.75, 0.5723, 0.75, 0.5142, 0.8333, 0.5144, 0.8778, 0.5701, 0.8333, 0.5711, 0.8333, 0.5144, 0.9518, 0.5145, 0.6276, 0.7618, 0.6305, 0.5927, 0.7001, 0.5927, 0.6943, 0.7618, 0.3057, 0.7618, 0.2999, 0.5927, 0.3695, 0.5927, 0.3724, 0.7618, 0.04756, 0.7618, 0.04467, 0.5927, 0.1193, 0.5927, 0.1126, 0.7618, 1.0, 0.5927, 1.0, 0.7618, 0.9524, 0.7618, 0.9553, 0.5927, 0.6276, 0.7618, 0.6943, 0.7618, 0.6939, 1.0, 0.6297, 1.0, 0.3057, 0.7618, 0.3724, 0.7618, 0.3703, 1.0, 0.3061, 1.0, 0.04756, 0.7618, 0.1126, 0.7618, 0.114, 1.0, 0.04466, 1.0, 0.8874, 0.7618, 0.886, 1.0, 0.8333, 1.0, 0.8333, 0.7618, 0.8333, 1.0, 0.8959, 1.0, 0.9167, 1.0, 0.8431, 1.0, 0.75, 1.0, 0.8333, 1.0, 0.8158, 1.0, 0.75, 1.0, 0.6897, 1.0, 0.75, 1.0, 0.7163, 1.0, 0.6667, 1.0, 0.25, 1.0, 0.3103, 1.0, 0.3333, 1.0, 0.2837, 1.0, 0.1667, 1.0, 0.25, 1.0, 0.25, 1.0, 0.1842, 1.0, 0.1041, 1.0, 0.1667, 1.0, 0.1569, 1.0, 0.08333, 1.0, 0.6939, 1.0, 0.6897, 1.0, 0.6299, 1.0, 0.6297, 1.0, 0.114, 1.0, 0.1041, 1.0, 0.0444, 1.0, 0.04466, 1.0, 0.8959, 1.0, 0.886, 1.0, 0.9553, 1.0, 0.9556, 1.0, 0.3703, 1.0, 0.3701, 1.0, 0.3103, 1.0, 0.3061, 1.0, 0.9553, 1.0, 1.0, 1.0, 1.0, 1.0, 0.9556, 1.0, 0.591, 0.14, 0.6109, 0.14, 0.625, 0.25, 0.6039, 0.25, 0.6039, 0.25, 0.625, 0.25, 0.625, 0.5, 0.6039, 0.5, 0.6039, 0.6799, 0.625, 0.6799, 0.625, 0.75, 0.6039, 0.75, 0.125, 0.75, 0.375, 0.75, 0.375, 0.75, 0.125, 0.75, 0.125, 0.6799, 0.375, 0.6799, 0.375, 0.75, 0.125, 0.75, 0.625, 0.6799, 0.875, 0.6799, 0.875, 0.75, 0.625, 0.75, 0.6109, 0.61, 0.875, 0.6023, 0.875, 0.6799, 0.625, 0.6799, 0.125, 0.61, 0.375, 0.61, 0.375, 0.6799, 0.125, 0.6799, 0.591, 0.61, 0.6109, 0.61, 0.625, 0.6799, 0.6039, 0.6799, 0.6039, 0.0, 0.625, 0.0, 0.625, 0.07015, 0.6039, 0.07015, 0.6039, 0.5, 0.625, 0.5, 0.6109, 0.61, 0.591, 0.61, 0.125, 0.5, 0.375, 0.5, 0.375, 0.61, 0.125, 0.61, 0.625, 0.5, 0.875, 0.5, 0.875, 0.6023, 0.6109, 0.61, 0.6039, 0.07015, 0.625, 0.07015, 0.6109, 0.14, 0.591, 0.14, 0.441, 0.07015, 0.6039, 0.07015, 0.591, 0.14, 0.4372, 0.14, 0.441, 0.5, 0.6039, 0.5, 0.591, 0.61, 0.4372, 0.61, 0.441, 0.0, 0.6039, 0.0, 0.6039, 0.07015, 0.441, 0.07015, 0.4372, 0.61, 0.591, 0.61, 0.6039, 0.6799, 0.441, 0.6799, 0.441, 0.75, 0.6039, 0.75, 0.6039, 1.0, 0.441, 1.0, 0.441, 0.6799, 0.6039, 0.6799, 0.6039, 0.75, 0.441, 0.75, 0.441, 0.25, 0.6039, 0.25, 0.6039, 0.5, 0.441, 0.5, 0.4372, 0.14, 0.591, 0.14, 0.6039, 0.25, 0.441, 0.25, 0.375, 0.14, 0.4372, 0.14, 0.441, 0.25, 0.375, 0.25, 0.375, 0.25, 0.441, 0.25, 0.441, 0.5, 0.375, 0.5, 0.375, 0.6799, 0.441, 0.6799, 0.441, 0.75, 0.375, 0.75, 0.625, 0.0, 0.6039, 0.0, 0.6039, 0.0, 0.625, 0.0, 0.375, 0.61, 0.4372, 0.61, 0.441, 0.6799, 0.375, 0.6799, 0.375, 0.0, 0.441, 0.0, 0.441, 0.07015, 0.375, 0.07015, 0.375, 0.5, 0.441, 0.5, 0.4372, 0.61, 0.375, 0.61, 0.375, 0.07015, 0.441, 0.07015, 0.4372, 0.14, 0.375, 0.14, 0.6039, 0.75, 0.625, 0.75, 0.625, 1.0, 0.6039, 1.0, 0.375, 0.75, 0.441, 0.75, 0.441, 1.0, 0.375, 1.0, 0.441, 0.75, 0.441, 1.0, 0.441, 1.0, 0.441, 0.75, 0.625, 0.75, 0.875, 0.75, 0.875, 0.75, 0.625, 0.75, 0.6039, 0.75, 0.625, 0.75, 0.625, 0.75, 0.6039, 0.75, 0.375, 0.75, 0.441, 0.75, 0.441, 0.75, 0.375, 0.75, 0.441, 0.0, 0.375, 0.0, 0.375, 0.0, 0.441, 0.0, 0.6039, 0.0, 0.6039, 0.0, 0.6039, 0.0, 0.6039, 0.0, 0.6039, 1.0, 0.6039, 0.75, 0.6039, 0.75, 0.6039, 1.0, 0.6039, 0.75, 0.625, 0.75, 0.625, 0.75, 0.6039, 0.75, 0.625, 0.75, 0.875, 0.75, 0.875, 0.75, 0.625, 0.75, 0.625, 0.0, 0.6039, 0.0, 0.6039, 0.0, 0.625, 0.0, 0.441, 0.0, 0.375, 0.0, 0.375, 0.0, 0.441, 0.0, 0.375, 0.75, 0.441, 0.75, 0.441, 0.75, 0.375, 0.75, 0.441, 0.75, 0.441, 1.0, 0.441, 1.0, 0.441, 0.75, 0.125, 0.75, 0.375, 0.75, 0.375, 0.75, 0.125, 0.75, 0.6039, 1.0, 0.6039, 0.75, 0.6039, 0.75, 0.6039, 1.0, 0.6039, 0.75, 0.6039, 0.75, 0.6039, 0.75, 0.6039, 0.75, 0.6039, 1.0, 0.6039, 0.75, 0.6039, 0.75, 0.6039, 1.0, 0.6039, 0.75, 0.6039, 1.0, 0.6039, 1.0, 0.6039, 0.75, 0.6039, 0.75, 0.6039, 1.0, 0.6039, 1.0, 0.6039, 0.75, 0.6039, 1.0, 0.6039, 0.75, 0.6039, 0.75, 0.6039, 1.0, 0.6039, 0.75, 0.6039, 0.75, 0.6039, 0.75, 0.6039, 0.75, 0.6039, 0.0, 0.6039, 0.0, 0.6039, 0.0, 0.6039, 0.0, 0.6039, 0.75, 0.6039, 1.0, 0.6039, 1.0, 0.6039, 0.75, 0.6039, 1.0, 0.6039, 0.75, 0.6039, 0.75, 0.6039, 1.0, 0.6039, 0.75, 0.6039, 0.75, 0.6039, 0.75, 0.6039, 0.75, 0.6039, 0.0, 0.6039, 0.0, 0.6039, 0.0, 0.6039, 0.0, 0.6039, 0.0, 0.6039, 0.0, 0.6039, 0.0, 0.6039, 0.0, 0.6039, 0.75, 0.6039, 0.75, 0.6039, 0.75, 0.6039, 0.75, 0.6039, 1.0, 0.6039, 0.75, 0.6039, 0.75, 0.6039, 1.0, 0.6039, 0.75, 0.6039, 1.0, 0.6039, 1.0, 0.6039, 0.75, 0.6039, 0.75, 0.6039, 1.0, 0.6039, 1.0, 0.6039, 0.75, 0.6039, 1.0, 0.6039, 0.75, 0.6039, 0.75, 0.6039, 1.0, 0.6039, 0.75, 0.6039, 0.75, 0.6039, 0.75, 0.6039, 0.75, 0.6039, 0.0, 0.6039, 0.0, 0.6039, 0.0, 0.6039, 0.0, 0.9197, 0.4197, 0.75, 0.49, 0.75, 0.49, 0.9197, 0.4197, 0.875, 0.5, 0.875, 1.0, 0.75, 1.0, 0.75, 0.5, 0.75, 0.5, 0.75, 1.0, 0.625, 1.0, 0.625, 0.5, 0.625, 0.5, 0.625, 1.0, 0.5, 1.0, 0.5, 0.5, 0.5, 0.5, 0.5, 1.0, 0.375, 1.0, 0.375, 0.5, 0.375, 0.5, 0.375, 1.0, 0.25, 1.0, 0.25, 0.5, 0.25, 0.4026, 0.1421, 0.3579, 0.1421, 0.3579, 0.25, 0.4026, 0.25, 0.5, 0.25, 1.0, 0.125, 1.0, 0.125, 0.5, 0.75, 0.49, 0.5803, 0.4197, 0.5803, 0.4197, 0.75, 0.49, 0.75, 0.49, 0.9197, 0.4197, 0.99, 0.25, 0.9197, 0.08029, 0.75, 0.01, 0.5803, 0.08029, 0.51, 0.25, 0.5803, 0.4197, 1.0, 0.5, 1.0, 1.0, 0.875, 1.0, 0.875, 0.5, 0.125, 0.5, 0.125, 1.0, 0.0, 1.0, 0.0, 0.5, 0.875, 1.0, 0.875, 0.5, 0.875, 0.5, 0.875, 1.0, 0.08029, 0.4197, 0.25, 0.49, 0.25, 0.49, 0.08029, 0.4197, 0.25, 0.49, 0.4197, 0.4197, 0.4197, 0.4197, 0.25, 0.49, 0.125, 0.5, 0.125, 1.0, 0.125, 1.0, 0.125, 0.5, 0.25, 0.4026, 0.3579, 0.3579, 0.4197, 0.4197, 0.25, 0.49, 0.3579, 0.3579, 0.4026, 0.25, 0.49, 0.25, 0.4197, 0.4197, 0.4026, 0.25, 0.3579, 0.1421, 0.4197, 0.08029, 0.49, 0.25, 0.3579, 0.1421, 0.25, 0.09736, 0.25, 0.01, 0.4197, 0.08029, 0.25, 0.09736, 0.1421, 0.1421, 0.08029, 0.08029, 0.25, 0.01, 0.1421, 0.1421, 0.09736, 0.25, 0.01, 0.25, 0.08029, 0.08029, 0.09736, 0.25, 0.1421, 0.3579, 0.08029, 0.4197, 0.01, 0.25, 0.1421, 0.3579, 0.25, 0.4026, 0.25, 0.49, 0.08029, 0.4197, 0.3579, 0.3579, 0.25, 0.4026, 0.1421, 0.3579, 0.09736, 0.25, 0.1421, 0.1421, 0.25, 0.09736, 0.3579, 0.1421, 0.4026, 0.25, 0.09736, 0.25, 0.1421, 0.1421, 0.1421, 0.1421, 0.09736, 0.25, 0.25, 0.09736, 0.3579, 0.1421, 0.3579, 0.1421, 0.25, 0.09736, 0.4026, 0.25, 0.3579, 0.3579, 0.3579, 0.3579, 0.4026, 0.25, 0.1421, 0.3579, 0.09736, 0.25, 0.09736, 0.25, 0.1421, 0.3579, 0.1421, 0.1421, 0.25, 0.09736, 0.25, 0.09736, 0.1421, 0.1421, 0.3579, 0.1421, 0.4026, 0.25, 0.4026, 0.25, 0.3579, 0.1421, 0.3579, 0.3579, 0.25, 0.4026, 0.25, 0.4026, 0.3579, 0.3579, 0.375, 0.0, 0.625, 0.0, 0.625, 0.25, 0.375, 0.25, 0.375, 0.25, 0.625, 0.25, 0.625, 0.5, 0.375, 0.5, 0.375, 0.5, 0.625, 0.5, 0.625, 0.75, 0.375, 0.75, 0.375, 0.75, 0.625, 0.75, 0.625, 1.0, 0.375, 1.0, 0.125, 0.5, 0.375, 0.5, 0.375, 0.75, 0.125, 0.75, 0.625, 0.5, 0.875, 0.5, 0.875, 0.75, 0.625, 0.75, 0.0, 0.0, 0.0, 0.0, 0.0, 0.0, 0.0, 0.0, 0.0, 0.0, 0.0, 0.0, 0.0, 0.0, 0.0, 0.0, 0.0, 0.0, 0.0, 0.0, 0.0, 0.0, 0.0, 0.0, 0.0, 0.0, 0.0, 0.0, 0.0, 0.0, 0.0, 0.0, 0.0, 0.0, 0.0, 0.0, 0.0, 0.0, 0.0, 0.0, 0.0, 0.0, 0.0, 0.0, 0.0, 0.0, 0.0, 0.0, 0.0, 0.0, 0.0, 0.0, 0.0, 0.0, 0.0, 0.0, 0.0, 0.0, 0.0, 0.0, 0.0, 0.0, 0.0, 0.0, 0.0, 0.0, 0.0, 0.0, 0.0, 0.0, 0.0, 0.0, 0.0, 0.0, 0.0, 0.0, 0.0, 0.0, 0.0, 0.0, 0.0, 0.0, 0.0, 0.0, 0.0, 0.0, 0.0, 0.0, 0.0, 0.0, 0.0, 0.0, 0.0, 0.0, 0.0, 0.0, 0.0, 0.0, 0.0, 0.0, 0.0, 0.0, 0.0, 0.0, 0.0, 0.0, 0.0, 0.0, 0.0, 0.0, 0.0, 0.0, 0.0, 0.0, 0.0, 0.0, 0.0, 0.0, 0.0, 0.0, 0.0, 0.0, 0.0, 0.0, 0.0, 0.0, 0.0, 0.0, 0.0, 0.0, 0.0, 0.0, 0.0, 0.0, 0.0, 0.0, 0.0, 0.0, 0.0, 0.0, 0.0, 0.0, 0.0, 0.0, 0.0, 0.0, 0.0, 0.0, 0.0, 0.0, 0.0, 0.0, 0.0, 0.0, 0.0, 0.0, 0.0, 0.0, 0.0, 0.0, 0.0, 0.0, 0.0, 0.0, 0.0, 0.0, 0.0, 0.0, 0.0, 0.0, 0.0, 0.0, 0.0, 0.0, 0.0, 0.0, 0.0, 0.0, 0.0, 0.0, 0.0, 0.0, 0.0, 0.0, 0.0, 0.0, 0.0, 0.0, 0.0, 0.0, 0.0, 0.0, 0.0, 0.0, 0.0, 0.0, 0.0, 0.0, 0.0, 0.0, 0.0, 0.0, 0.0, 0.0, 0.0, 0.0, 0.0, 0.0, 0.0, 0.0, 0.0, 0.0, 0.0, 0.0, 0.0, 0.0, 0.0, 0.0, 0.0, 0.0, 0.0, 0.0, 0.0, 0.0, 0.0, 0.0, 0.0, 0.0, 0.0, 0.0, 0.0, 0.0, 0.0, 0.0, 0.0, 0.0, 0.0, 0.0, 0.0, 0.0, 0.375, 0.0, 0.625, 0.0, 0.625, 0.25, 0.375, 0.25, 0.875, 0.5, 0.625, 0.5, 0.625, 0.5, 0.875, 0.5, 0.375, 0.5, 0.625, 0.5, 0.625, 0.75, 0.375, 0.75, 0.375, 0.75, 0.625, 0.75, 0.625, 1.0, 0.375, 1.0, 0.125, 0.5, 0.375, 0.5, 0.375, 0.75, 0.125, 0.75, 0.625, 0.5, 0.875, 0.5, 0.875, 0.75, 0.625, 0.75, 0.875, 0.5, 0.625, 0.5, 0.625, 0.5, 0.875, 0.5, 0.375, 0.25, 0.625, 0.25, 0.625, 0.25, 0.375, 0.25, 0.625, 0.5, 0.375, 0.5, 0.375, 0.5, 0.625, 0.5, 0.375, 0.5, 0.125, 0.5, 0.125, 0.5, 0.375, 0.5, 0.375, 0.25, 0.625, 0.25, 0.625, 0.5, 0.375, 0.5, 0.375, 0.25, 0.625, 0.25, 0.625, 0.25, 0.375, 0.25, 0.625, 0.5, 0.375, 0.5, 0.375, 0.5, 0.625, 0.5, 0.375, 0.5, 0.125, 0.5, 0.125, 0.5, 0.375, 0.5, 1.0, 0.5, 1.0, 1.0, 0.9167, 1.0, 0.9167, 0.5, 0.9167, 0.5, 0.9167, 1.0, 0.8333, 1.0, 0.8333, 0.5, 0.8333, 0.5, 0.8333, 1.0, 0.75, 1.0, 0.75, 0.5, 0.75, 0.5, 0.75, 1.0, 0.6667, 1.0, 0.6667, 0.5, 0.6667, 0.5, 0.6667, 1.0, 0.5833, 1.0, 0.5833, 0.5, 0.5833, 0.5, 0.5833, 1.0, 0.5, 1.0, 0.5, 0.5, 0.5, 0.5, 0.5, 1.0, 0.4167, 1.0, 0.4167, 0.5, 0.4167, 0.5, 0.4167, 1.0, 0.3333, 1.0, 0.3333, 0.5, 0.3333, 0.5, 0.3333, 1.0, 0.25, 1.0, 0.25, 0.5, 0.37, 0.4578, 0.3178, 0.4035, 0.2979, 0.3556, 0.2943, 0.3541, 0.3255, 0.3381, 0.3606, 0.3764, 0.4124, 0.3786, 0.4506, 0.3435, 0.4529, 0.2917, 0.49, 0.25, 0.4578, 0.37, 0.1667, 0.5, 0.1667, 1.0, 0.08333, 1.0, 0.08333, 0.5, 0.75, 0.49, 0.87, 0.4578, 0.9578, 0.37, 0.99, 0.25, 0.9517, 0.2783, 0.9495, 0.3302, 0.9112, 0.3653, 0.8594, 0.363, 0.8243, 0.3247, 0.7979, 0.3556, 0.8178, 0.4035, 0.7979, 0.4515, 0.75, 0.4714, 0.7021, 0.4515, 0.6822, 0.4035, 0.63, 0.4578, 0.0, 0.5405, 0.0, 0.9624, 0.125, 0.9624, 0.125, 0.5405, 0.375, 0.5426, 0.375, 0.9647, 0.5, 0.9634, 0.5, 0.5414, 0.125, 0.5405, 0.125, 0.9624, 0.25, 0.9624, 0.25, 0.5405, 0.875, 0.5418, 0.875, 0.9638, 1.0, 0.9651, 1.0, 0.543, 0.75, 0.5407, 0.75, 0.9628, 0.875, 0.9638, 0.875, 0.5418, 0.5, 0.5414, 0.5, 0.9634, 0.6157, 0.9627, 0.625, 0.9626, 0.625, 0.5406, 0.375, 0.5405, 0.375, 0.9624, 0.5, 0.9624, 0.5, 0.5405, 0.125, 0.5405, 0.125, 0.9624, 0.25, 0.9624, 0.25, 0.5405, 0.375, 0.5405, 0.375, 0.9624, 0.5, 0.9624, 0.5, 0.5405, 0.3851, 0.5405, 0.625, 0.5406, 0.625, 0.9626, 0.75, 0.9628, 0.75, 0.5407, 0.25, 0.5436, 0.25, 0.9657, 0.375, 0.9647, 0.375, 0.5426, 0.375, 0.5426, 0.375, 0.9647, 0.5, 0.9634, 0.5, 0.5414, 0.75, 0.5407, 0.75, 0.9628, 0.875, 0.9638, 0.875, 0.5418, 0.5, 0.5414, 0.5, 0.9634, 0.625, 0.9626, 0.625, 0.5406, 0.5, 0.5405, 0.5, 0.9624, 0.6156, 0.9624, 0.625, 0.9624, 0.625, 0.5405, 0.0, 0.543, 0.0, 0.9651, 0.125, 0.9658, 0.125, 0.5438, 0.63, 0.4578, 0.6822, 0.4035, 0.7021, 0.3556, 0.7059, 0.354, 0.6942, 0.351, 0.6626, 0.3922, 0.6111, 0.399, 0.5699, 0.3674, 0.5631, 0.316, 0.5422, 0.37, 0.5422, 0.37, 0.5631, 0.316, 0.5947, 0.2748, 0.6462, 0.268, 0.6874, 0.2996, 0.6942, 0.351, 0.7059, 0.354, 0.75, 0.3357, 0.7979, 0.3556, 0.8243, 0.3247, 0.8266, 0.2729, 0.8648, 0.2378, 0.9166, 0.24, 0.9517, 0.2783, 0.99, 0.25, 0.9578, 0.13, 0.9426, 0.1737, 0.9147, 0.2175, 0.864, 0.2287, 0.8202, 0.2008, 0.809, 0.1502, 0.7776, 0.1483, 0.7315, 0.1723, 0.682, 0.1567, 0.6746, 0.1619, 0.6723, 0.2138, 0.634, 0.2488, 0.5822, 0.2466, 0.5471, 0.2083, 0.51, 0.25, 0.51, 0.25, 0.5471, 0.2083, 0.5494, 0.1565, 0.5876, 0.1214, 0.6395, 0.1237, 0.6746, 0.1619, 0.682, 0.1567, 0.658, 0.1107, 0.63, 0.04215, 0.5422, 0.13, 0.63, 0.04215, 0.658, 0.1107, 0.6737, 0.06115, 0.7197, 0.03716, 0.7692, 0.05274, 0.7932, 0.09877, 0.7776, 0.1483, 0.809, 0.1502, 0.8369, 0.1064, 0.8876, 0.09515, 0.9313, 0.123, 0.9426, 0.1737, 0.9578, 0.13, 0.87, 0.04215, 0.75, 0.01, 0.125, 0.5438, 0.125, 0.9658, 0.25, 0.9657, 0.25, 0.5436, 0.25, 0.5436, 0.25, 0.9657, 0.375, 0.9647, 0.375, 0.5426, 0.25, 0.5405, 0.25, 0.9624, 0.375, 0.9624, 0.375, 0.5405, 0.625, 0.5405, 0.625, 0.9624, 0.75, 0.9624, 0.75, 0.5405, 0.625, 0.5406, 0.625, 0.9626, 0.75, 0.9628, 0.75, 0.5407, 0.0, 0.5405, 0.0, 0.9624, 0.125, 0.9624, 0.125, 0.5405, 0.0, 0.543, 0.0, 0.9651, 0.125, 0.9658, 0.125, 0.5438, 0.875, 0.5418, 0.875, 0.9638, 1.0, 0.9651, 1.0, 0.543, 0.25, 0.5405, 0.25, 0.9624, 0.375, 0.9624, 0.375, 0.5405, 0.0, 0.543, 0.0, 0.9651, 0.125, 0.9658, 0.125, 0.5438, 0.25, 0.5436, 0.25, 0.9657, 0.375, 0.9647, 0.375, 0.5426, 0.5, 0.5414, 0.5, 0.9634, 0.625, 0.9626, 0.625, 0.5406, 0.49, 0.25, 0.4529, 0.2917, 0.4178, 0.2534, 0.366, 0.2511, 0.3277, 0.2862, 0.3255, 0.3381, 0.2943, 0.3541, 0.25, 0.3357, 0.2021, 0.3556, 0.1825, 0.3443, 0.1757, 0.2929, 0.1345, 0.2613, 0.08308, 0.2681, 0.0515, 0.3093, 0.04215, 0.37, 0.01, 0.25, 0.04712, 0.2083, 0.08218, 0.2466, 0.134, 0.2488, 0.1723, 0.2138, 0.1746, 0.1619, 0.1967, 0.1502, 0.2425, 0.1646, 0.2886, 0.1406, 0.309, 0.1502, 0.3202, 0.2008, 0.364, 0.2287, 0.4147, 0.2175, 0.4426, 0.1737, 0.4578, 0.13, 0.4578, 0.13, 0.4426, 0.1737, 0.4313, 0.123, 0.3876, 0.09515, 0.3369, 0.1064, 0.309, 0.1502, 0.2886, 0.1406, 0.3042, 0.09108, 0.37, 0.04215, 0.37, 0.04215, 0.3042, 0.09108, 0.2802, 0.04505, 0.2307, 0.02947, 0.1846, 0.05346, 0.169, 0.103, 0.193, 0.149, 0.1967, 0.1502, 0.1746, 0.1619, 0.1395, 0.1237, 0.08765, 0.1214, 0.04939, 0.1565, 0.04712, 0.2083, 0.01, 0.25, 0.04215, 0.13, 0.13, 0.04215, 0.25, 0.01, 0.04215, 0.37, 0.0515, 0.3093, 0.0583, 0.3607, 0.0995, 0.3923, 0.151, 0.3855, 0.1825, 0.3443, 0.2021, 0.3556, 0.1822, 0.4035, 0.2021, 0.4515, 0.25, 0.4714, 0.2979, 0.4515, 0.3178, 0.4035, 0.37, 0.4578, 0.25, 0.49, 0.13, 0.4578, 0.75, 0.5405, 0.75, 0.9624, 0.875, 0.9624, 0.875, 0.5405, 0.875, 0.5405, 0.875, 0.9624, 1.0, 0.9624, 1.0, 0.5405, 0.25, 0.5405, 0.25, 0.9624, 0.375, 0.9624, 0.375, 0.5405, 0.0, 0.5405, 0.0, 0.9624, 0.125, 0.9624, 0.125, 0.5405, 0.5, 0.5405, 0.5, 0.9624, 0.625, 0.9624, 0.625, 0.5405, 0.75, 0.5405, 0.75, 0.9624, 0.875, 0.9624, 0.875, 0.5405, 0.75, 0.5407, 0.75, 0.9628, 0.875, 0.9638, 0.875, 0.5418, 0.125, 0.5438, 0.125, 0.9658, 0.25, 0.9657, 0.25, 0.5436, 0.125, 0.5438, 0.125, 0.9658, 0.25, 0.9657, 0.25, 0.5436, 0.375, 0.5405, 0.375, 0.9624, 0.5, 0.9624, 0.5, 0.5405, 0.375, 0.5426, 0.375, 0.9647, 0.5, 0.9634, 0.5, 0.5414, 0.75, 0.5405, 0.75, 0.9624, 0.875, 0.9624, 0.875, 0.5405, 0.625, 0.5405, 0.625, 0.9624, 0.75, 0.9624, 0.75, 0.5405, 0.125, 0.5405, 0.125, 0.9624, 0.25, 0.9624, 0.25, 0.5405, 0.875, 0.5405, 0.875, 0.9624, 1.0, 0.9624, 1.0, 0.5405, 0.625, 0.5406, 0.625, 0.9626, 0.75, 0.9628, 0.75, 0.5407, 0.875, 0.5418, 0.875, 0.9638, 1.0, 0.9651, 1.0, 0.543, 0.5, 0.5405, 0.5, 0.9624, 0.625, 0.9624, 0.625, 0.5405, 0.875, 0.5405, 0.875, 0.9624, 1.0, 0.9624, 1.0, 0.5405, 0.625, 0.5405, 0.625, 0.9624, 0.75, 0.9624, 0.75, 0.5405, 0.08333, 0.5, 0.08333, 1.0, 7.451e-08, 1.0, 7.451e-08, 0.5, 0.25, 0.5, 0.25, 1.0, 0.1667, 1.0, 0.1667, 0.5, 1.0, 0.5, 1.0, 1.0, 0.8333, 1.0, 0.8333, 0.5, 0.8333, 0.5, 0.8333, 1.0, 0.6667, 1.0, 0.6667, 0.5, 0.6667, 0.5, 0.6667, 1.0, 0.5, 1.0, 0.5, 0.5, 0.5, 0.5, 0.5, 1.0, 0.3333, 1.0, 0.3333, 0.5, 0.4578, 0.37, 0.25, 0.49, 0.04215, 0.37, 0.04215, 0.13, 0.25, 0.01, 0.4578, 0.13, 0.3333, 0.5, 0.3333, 1.0, 0.1667, 1.0, 0.1667, 0.5, 0.1667, 0.5, 0.1667, 1.0, -8.941e-08, 1.0, -8.941e-08, 0.5, 0.75, 0.49, 0.9578, 0.37, 0.9578, 0.13, 0.75, 0.01, 0.5422, 0.13, 0.5422, 0.37, 0.375, 0.0, 0.625, 0.0, 0.625, 0.25, 0.375, 0.25, 0.375, 0.25, 0.625, 0.25, 0.625, 0.5, 0.375, 0.5, 0.375, 0.5, 0.625, 0.5, 0.625, 0.75, 0.375, 0.75, 0.375, 0.75, 0.625, 0.75, 0.625, 1.0, 0.375, 1.0, 0.375, 0.25, 0.375, 0.5, 0.375, 0.5, 0.375, 0.25, 0.625, 0.5, 0.875, 0.5, 0.875, 0.75, 0.625, 0.75, 0.375, 0.75, 0.375, 1.0, 0.375, 1.0, 0.375, 0.75, 0.375, 0.0, 0.375, 0.25, 0.375, 0.25, 0.375, 0.0, 0.375, 0.5, 0.375, 0.75, 0.375, 0.75, 0.375, 0.5, 0.375, 0.75, 0.375, 1.0, 0.375, 1.0, 0.375, 0.75, 0.375, 0.75, 0.375, 1.0, 0.375, 1.0, 0.375, 0.75, 0.375, 0.5, 0.375, 0.75, 0.375, 0.75, 0.375, 0.5, 0.375, 0.0, 0.375, 0.25, 0.375, 0.25, 0.375, 0.0, 0.375, 0.25, 0.375, 0.5, 0.375, 0.5, 0.375, 0.25, 0.125, 0.5, 0.375, 0.5, 0.375, 0.75, 0.125, 0.75, 0.375, 0.25, 0.375, 0.5, 0.375, 0.5, 0.375, 0.25, 0.375, 0.5, 0.375, 0.75, 0.375, 0.75, 0.375, 0.5, 0.375, 0.0, 0.375, 0.25, 0.375, 0.25, 0.375, 0.0, 0.375, 0.0, 0.375, 0.25, 0.375, 0.25, 0.375, 0.0, 0.375, 0.5, 0.375, 0.75, 0.375, 0.75, 0.375, 0.5, 0.375, 0.25, 0.375, 0.5, 0.375, 0.5, 0.375, 0.25, 0.375, 0.75, 0.375, 1.0, 0.375, 1.0, 0.375, 0.75])
me_cylinder_002.materials.append(mat_blue_pistol_02)
me_cylinder_002.materials.append(mat_black_pistol_02)
me_cylinder_002.use_remesh_fix_poles = True
me_cylinder_002.use_remesh_preserve_attributes = False
me_cylinder_002.use_mirror_vertex_groups = False
me_cylinder_002.update()

# ---- objects
ob_light = bpy.data.objects.new('Light', light_light)
ob_camera = bpy.data.objects.new('Camera', cam_camera)
ob_empty = bpy.data.objects.new('Empty', None)
ob_revolver_01 = bpy.data.objects.new('Revolver_01', me_cylinder_002)

# ---- transforms, parenting, visibility, modifiers, constraints
ob_light.location = (4.076, 1.005, 5.904)
ob_light.rotation_euler = (0.6503, 0.05522, 1.866)
ob_light.lock_rotations_4d = False
ob_light.empty_display_type = 'ARROWS'
ob_light.color = (0.0, 0.0, 0.0, 0.0)
ob_light.lineart.crease_threshold = 0.0
ob_camera.location = (7.359, -6.926, 4.958)
ob_camera.rotation_euler = (1.109, 0.0, 0.8149)
ob_camera.lock_rotations_4d = False
ob_camera.empty_display_type = 'ARROWS'
ob_camera.color = (0.0, 0.0, 0.0, 0.0)
ob_camera.display_type = 'WIRE'
ob_camera.lineart.crease_threshold = 0.0
ob_empty.location = (0.0, 0.0, 0.0)
ob_empty.rotation_euler = (1.571, -0.0, 1.571)
ob_empty.empty_display_type = 'IMAGE'
ob_empty.empty_display_size = 5.0
ob_empty.lineart.crease_threshold = 0.0
ob_revolver_01.location = (0.0, 0.0, 0.0)
ob_revolver_01.lineart.crease_threshold = 0.0

# ---- collection membership
col_collection.objects.link(ob_light)
col_collection.objects.link(ob_camera)
col_collection.objects.link(ob_empty)
col_collection.objects.link(ob_revolver_01)

# ---- scene / render settings (as saved in the file)
scene.camera = ob_camera
scene.frame_start = 1; scene.frame_end = 250; scene.frame_set(1)
scene.render.engine = 'BLENDER_EEVEE_NEXT'
scene.cycles.use_denoising = False
scene.cycles.samples = 128
scene.cycles.sampling_pattern = 'TABULATED_SOBOL'
scene.cycles.use_adaptive_sampling = False
scene.cycles.use_light_tree = False
scene.view_settings.view_transform = 'Filmic'
bpy.context.view_layer.update()
